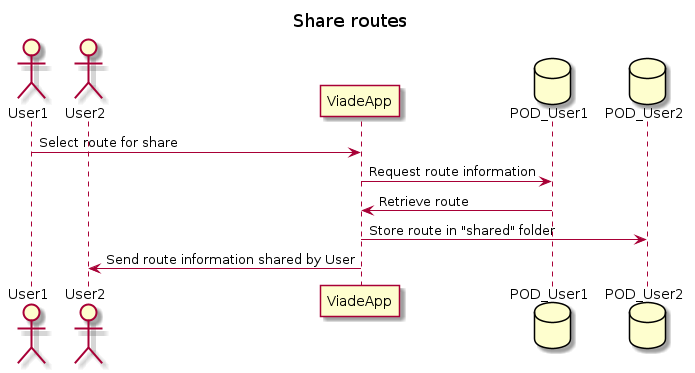

The diagram above was rendered by PlantUML. Its source (embedded in the PNG):
@startuml
title Share routes

actor User1
actor User2
participant ViadeApp
database POD_User1
database POD_User2
User1 -> ViadeApp: Select route for share
ViadeApp -> POD_User1: Request route information
ViadeApp <- POD_User1: Retrieve route
ViadeApp -> POD_User2: Store route in "shared" folder
User2 <- ViadeApp: Send route information shared by User
@enduml